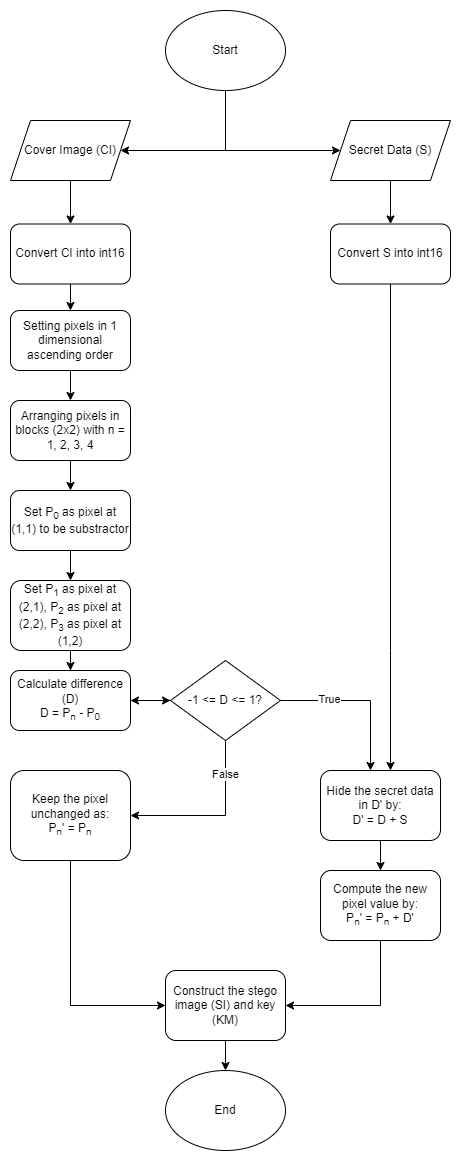

The diagram above was exported from draw.io. Its source (the exported page's mxGraphModel, read from the mxfile embedded in the PNG):
<mxGraphModel dx="3240" dy="1393" grid="1" gridSize="10" guides="1" tooltips="1" connect="1" arrows="1" fold="1" page="1" pageScale="1" pageWidth="850" pageHeight="1100" math="0" shadow="0">
  <root>
    <mxCell id="0" />
    <mxCell id="1" parent="0" />
    <mxCell id="2" value="" style="group" vertex="1" connectable="0" parent="1">
      <mxGeometry x="820" y="140" width="440" height="1140" as="geometry" />
    </mxCell>
    <mxCell id="3" value="Start" style="ellipse;whiteSpace=wrap;html=1;" vertex="1" parent="2">
      <mxGeometry x="155" width="120" height="80" as="geometry" />
    </mxCell>
    <mxCell id="4" value="End" style="ellipse;whiteSpace=wrap;html=1;" vertex="1" parent="2">
      <mxGeometry x="155" y="1060" width="120" height="80" as="geometry" />
    </mxCell>
    <mxCell id="5" value="Cover Image (CI)" style="shape=parallelogram;perimeter=parallelogramPerimeter;whiteSpace=wrap;html=1;fixedSize=1;" vertex="1" parent="2">
      <mxGeometry y="110" width="120" height="60" as="geometry" />
    </mxCell>
    <mxCell id="6" style="edgeStyle=orthogonalEdgeStyle;rounded=0;orthogonalLoop=1;jettySize=auto;html=1;" edge="1" parent="2" source="3" target="5">
      <mxGeometry relative="1" as="geometry">
        <Array as="points">
          <mxPoint x="215" y="140" />
        </Array>
      </mxGeometry>
    </mxCell>
    <mxCell id="7" value="Secret Data (S)" style="shape=parallelogram;perimeter=parallelogramPerimeter;whiteSpace=wrap;html=1;fixedSize=1;" vertex="1" parent="2">
      <mxGeometry x="320" y="110" width="120" height="60" as="geometry" />
    </mxCell>
    <mxCell id="8" style="edgeStyle=orthogonalEdgeStyle;rounded=0;orthogonalLoop=1;jettySize=auto;html=1;" edge="1" parent="2" source="3" target="7">
      <mxGeometry relative="1" as="geometry">
        <Array as="points">
          <mxPoint x="215" y="140" />
        </Array>
      </mxGeometry>
    </mxCell>
    <mxCell id="9" value="Convert CI into int16" style="rounded=1;whiteSpace=wrap;html=1;" vertex="1" parent="2">
      <mxGeometry y="213.5" width="120" height="60" as="geometry" />
    </mxCell>
    <mxCell id="10" style="edgeStyle=orthogonalEdgeStyle;rounded=0;orthogonalLoop=1;jettySize=auto;html=1;" edge="1" parent="2" source="5" target="9">
      <mxGeometry relative="1" as="geometry" />
    </mxCell>
    <mxCell id="11" value="Convert S into int16" style="rounded=1;whiteSpace=wrap;html=1;" vertex="1" parent="2">
      <mxGeometry x="320" y="213.5" width="120" height="60" as="geometry" />
    </mxCell>
    <mxCell id="12" style="edgeStyle=orthogonalEdgeStyle;rounded=0;orthogonalLoop=1;jettySize=auto;html=1;" edge="1" parent="2" source="7" target="11">
      <mxGeometry relative="1" as="geometry" />
    </mxCell>
    <mxCell id="13" value="Setting pixels in 1 dimensional ascending order" style="rounded=1;whiteSpace=wrap;html=1;" vertex="1" parent="2">
      <mxGeometry y="300" width="120" height="60" as="geometry" />
    </mxCell>
    <mxCell id="14" style="edgeStyle=orthogonalEdgeStyle;rounded=0;orthogonalLoop=1;jettySize=auto;html=1;" edge="1" parent="2" source="9" target="13">
      <mxGeometry relative="1" as="geometry" />
    </mxCell>
    <mxCell id="15" value="Arranging pixels in blocks (2x2) with n = 1, 2, 3, 4" style="rounded=1;whiteSpace=wrap;html=1;" vertex="1" parent="2">
      <mxGeometry y="390" width="120" height="60" as="geometry" />
    </mxCell>
    <mxCell id="16" value="" style="edgeStyle=orthogonalEdgeStyle;rounded=0;orthogonalLoop=1;jettySize=auto;html=1;" edge="1" parent="2" source="13" target="15">
      <mxGeometry relative="1" as="geometry" />
    </mxCell>
    <mxCell id="17" value="Set P&lt;sub&gt;1&lt;/sub&gt; as pixel at (2,1), P&lt;sub&gt;2&lt;/sub&gt; as pixel at (2,2), P&lt;sub&gt;3&lt;/sub&gt; as pixel at (1,2)" style="rounded=1;whiteSpace=wrap;html=1;" vertex="1" parent="2">
      <mxGeometry y="570" width="120" height="70" as="geometry" />
    </mxCell>
    <mxCell id="18" value="" style="edgeStyle=orthogonalEdgeStyle;rounded=0;orthogonalLoop=1;jettySize=auto;html=1;" edge="1" parent="2" source="19" target="17">
      <mxGeometry relative="1" as="geometry" />
    </mxCell>
    <mxCell id="19" value="Set P&lt;sub&gt;0&lt;/sub&gt; as pixel at (1,1) to be substractor" style="rounded=1;whiteSpace=wrap;html=1;" vertex="1" parent="2">
      <mxGeometry y="480" width="120" height="60" as="geometry" />
    </mxCell>
    <mxCell id="20" value="" style="edgeStyle=orthogonalEdgeStyle;rounded=0;orthogonalLoop=1;jettySize=auto;html=1;" edge="1" parent="2" source="15" target="19">
      <mxGeometry relative="1" as="geometry" />
    </mxCell>
    <mxCell id="21" value="Calculate difference (D)&lt;br&gt;D = P&lt;sub&gt;n&lt;/sub&gt; - P&lt;sub&gt;0&lt;/sub&gt;" style="rounded=1;whiteSpace=wrap;html=1;" vertex="1" parent="2">
      <mxGeometry y="660" width="120" height="60" as="geometry" />
    </mxCell>
    <mxCell id="22" value="" style="edgeStyle=orthogonalEdgeStyle;rounded=0;orthogonalLoop=1;jettySize=auto;html=1;" edge="1" parent="2" source="17" target="21">
      <mxGeometry relative="1" as="geometry" />
    </mxCell>
    <mxCell id="23" value="" style="edgeStyle=orthogonalEdgeStyle;rounded=0;orthogonalLoop=1;jettySize=auto;html=1;" edge="1" parent="2" source="24" target="21">
      <mxGeometry relative="1" as="geometry" />
    </mxCell>
    <mxCell id="24" value="-1 &amp;lt;= D &amp;lt;= 1?" style="rhombus;whiteSpace=wrap;html=1;" vertex="1" parent="2">
      <mxGeometry x="160" y="650" width="110" height="80" as="geometry" />
    </mxCell>
    <mxCell id="25" value="" style="edgeStyle=orthogonalEdgeStyle;rounded=0;orthogonalLoop=1;jettySize=auto;html=1;" edge="1" parent="2" source="21" target="24">
      <mxGeometry relative="1" as="geometry" />
    </mxCell>
    <mxCell id="26" value="Keep the pixel unchanged as:&lt;br&gt;P&lt;sub&gt;n&lt;/sub&gt;' = P&lt;sub&gt;n&lt;/sub&gt;" style="rounded=1;whiteSpace=wrap;html=1;" vertex="1" parent="2">
      <mxGeometry y="760" width="120" height="90" as="geometry" />
    </mxCell>
    <mxCell id="27" style="edgeStyle=orthogonalEdgeStyle;rounded=0;orthogonalLoop=1;jettySize=auto;html=1;" edge="1" parent="2" source="24" target="26">
      <mxGeometry relative="1" as="geometry">
        <Array as="points">
          <mxPoint x="215" y="805" />
        </Array>
      </mxGeometry>
    </mxCell>
    <mxCell id="28" value="False" style="edgeLabel;html=1;align=center;verticalAlign=middle;resizable=0;points=[];" vertex="1" connectable="0" parent="27">
      <mxGeometry x="-0.6039" y="-1" relative="1" as="geometry">
        <mxPoint as="offset" />
      </mxGeometry>
    </mxCell>
    <mxCell id="29" value="Hide the secret data in D' by:&lt;br&gt;D' = D + S" style="rounded=1;whiteSpace=wrap;html=1;" vertex="1" parent="2">
      <mxGeometry x="310" y="760" width="120" height="70" as="geometry" />
    </mxCell>
    <mxCell id="30" style="edgeStyle=orthogonalEdgeStyle;rounded=0;orthogonalLoop=1;jettySize=auto;html=1;" edge="1" parent="2" source="11" target="29">
      <mxGeometry relative="1" as="geometry">
        <Array as="points">
          <mxPoint x="380" y="640" />
          <mxPoint x="380" y="640" />
        </Array>
      </mxGeometry>
    </mxCell>
    <mxCell id="31" style="edgeStyle=orthogonalEdgeStyle;rounded=0;orthogonalLoop=1;jettySize=auto;html=1;" edge="1" parent="2" source="24" target="29">
      <mxGeometry relative="1" as="geometry">
        <Array as="points">
          <mxPoint x="360" y="690" />
        </Array>
      </mxGeometry>
    </mxCell>
    <mxCell id="32" value="True" style="edgeLabel;html=1;align=center;verticalAlign=middle;resizable=0;points=[];" vertex="1" connectable="0" parent="31">
      <mxGeometry x="-0.3882" y="2" relative="1" as="geometry">
        <mxPoint as="offset" />
      </mxGeometry>
    </mxCell>
    <mxCell id="33" value="Compute the new pixel value by:&lt;br&gt;P&lt;sub&gt;n&lt;/sub&gt;' = P&lt;sub&gt;n&lt;/sub&gt; + D'" style="rounded=1;whiteSpace=wrap;html=1;" vertex="1" parent="2">
      <mxGeometry x="310" y="860" width="120" height="70" as="geometry" />
    </mxCell>
    <mxCell id="34" style="edgeStyle=orthogonalEdgeStyle;rounded=0;orthogonalLoop=1;jettySize=auto;html=1;" edge="1" parent="2" source="29" target="33">
      <mxGeometry relative="1" as="geometry" />
    </mxCell>
    <mxCell id="35" style="edgeStyle=orthogonalEdgeStyle;rounded=0;orthogonalLoop=1;jettySize=auto;html=1;" edge="1" parent="2" source="36" target="4">
      <mxGeometry relative="1" as="geometry" />
    </mxCell>
    <mxCell id="36" value="Construct the stego image (SI) and key (KM)" style="rounded=1;whiteSpace=wrap;html=1;" vertex="1" parent="2">
      <mxGeometry x="155" y="960" width="120" height="70" as="geometry" />
    </mxCell>
    <mxCell id="37" style="edgeStyle=orthogonalEdgeStyle;rounded=0;orthogonalLoop=1;jettySize=auto;html=1;" edge="1" parent="2" source="26" target="36">
      <mxGeometry relative="1" as="geometry">
        <Array as="points">
          <mxPoint x="60" y="995" />
        </Array>
      </mxGeometry>
    </mxCell>
    <mxCell id="38" style="edgeStyle=orthogonalEdgeStyle;rounded=0;orthogonalLoop=1;jettySize=auto;html=1;" edge="1" parent="2" source="33" target="36">
      <mxGeometry relative="1" as="geometry">
        <Array as="points">
          <mxPoint x="370" y="995" />
        </Array>
      </mxGeometry>
    </mxCell>
  </root>
</mxGraphModel>